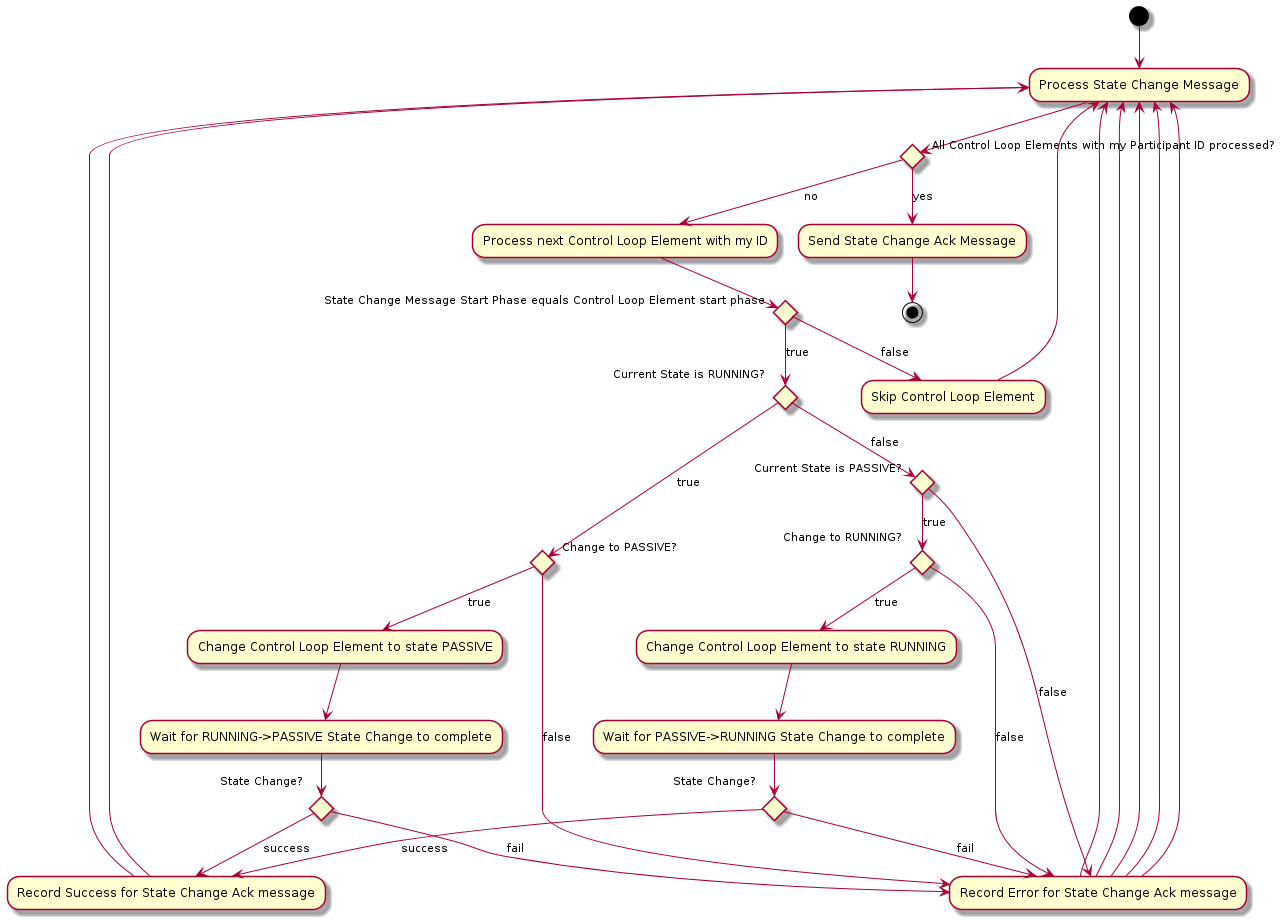

The diagram above was rendered by PlantUML. Its source (embedded in the PNG):
@startuml
(*) --> "Process State Change Message"
if "All Control Loop Elements with my Participant ID processed?" then
--> [yes] "Send State Change Ack Message"
--> (*)
else
--> [no] "Process next Control Loop Element with my ID"
if "State Change Message Start Phase equals Control Loop Element start phase" then
[true] if "Current State is RUNNING?" then
 [true] if "Change to PASSIVE?" then
--> [true] "Change Control Loop Element to state PASSIVE"
--> "Wait for RUNNING->PASSIVE State Change to complete"
if "State Change?" then
--> [success] "Record Success for State Change Ack message"
--> "Process State Change Message"
else
--> [fail] "Record Error for State Change Ack message"
--> "Process State Change Message"
endif
else
--> [false] "Record Error for State Change Ack message"
--> "Process State Change Message"
endif
else
[false] if "Current State is PASSIVE?" then
[true] if "Change to RUNNING?" then
--> [true] "Change Control Loop Element to state RUNNING"
--> "Wait for PASSIVE->RUNNING State Change to complete"
if "State Change?" then
--> [success] "Record Success for State Change Ack message"
--> "Process State Change Message"
else
--> [fail] "Record Error for State Change Ack message"
--> "Process State Change Message"
endif
else
--> [false] "Record Error for State Change Ack message"
--> "Process State Change Message"
endif
else
--> [false] "Record Error for State Change Ack message"
--> "Process State Change Message"
endif
endif
else
--> [false] "Skip Control Loop Element"
--> "Process State Change Message"
endif
@enduml